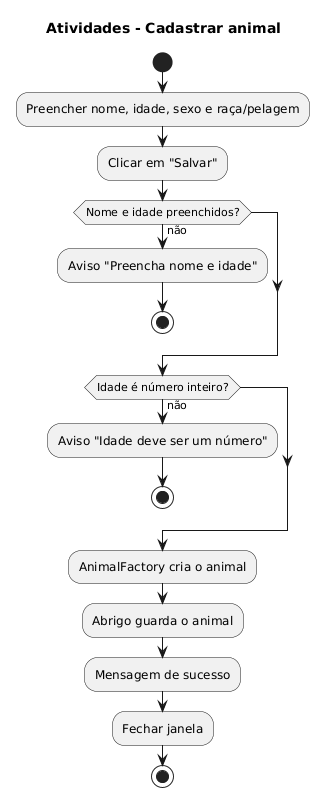

The diagram above was rendered by PlantUML. Its source (embedded in the PNG):
@startuml
title Atividades - Cadastrar animal
start
:Preencher nome, idade, sexo e raça/pelagem;
:Clicar em "Salvar";
if (Nome e idade preenchidos?) then (não)
  :Aviso "Preencha nome e idade";
  stop
endif
if (Idade é número inteiro?) then (não)
  :Aviso "Idade deve ser um número";
  stop
endif
:AnimalFactory cria o animal;
:Abrigo guarda o animal;
:Mensagem de sucesso;
:Fechar janela;
stop
@enduml